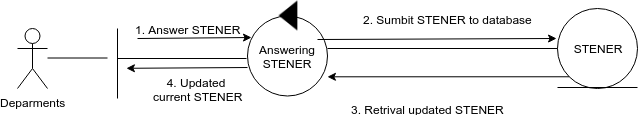

The diagram above was exported from draw.io. Its source (the exported page's mxGraphModel, read from the mxfile embedded in the PNG):
<mxGraphModel dx="1194" dy="892" grid="1" gridSize="10" guides="1" tooltips="1" connect="1" arrows="1" fold="1" page="1" pageScale="1" pageWidth="850" pageHeight="1100" math="0" shadow="0">
  <root>
    <mxCell id="0" />
    <mxCell id="1" parent="0" />
    <mxCell id="dmRorggkXNCS0P2koXyJ-1" value="Deparments&lt;br&gt;" style="shape=umlActor;verticalLabelPosition=bottom;labelBackgroundColor=#ffffff;verticalAlign=top;html=1;outlineConnect=0;" parent="1" vertex="1">
      <mxGeometry x="90" y="140" width="30" height="60" as="geometry" />
    </mxCell>
    <mxCell id="wrD4BUKI-ocJJezWEbc9-18" value="" style="endArrow=none;html=1;entryX=-0.012;entryY=0.625;entryDx=0;entryDy=0;entryPerimeter=0;" parent="1" edge="1">
      <mxGeometry width="50" height="50" relative="1" as="geometry">
        <mxPoint x="190" y="170" as="sourcePoint" />
        <mxPoint x="319.03999999999996" y="170" as="targetPoint" />
      </mxGeometry>
    </mxCell>
    <mxCell id="tUePacLsinZnSjs6lRtu-5" value="4. Updated&amp;nbsp;&lt;br&gt;current STENER" style="text;html=1;resizable=0;points=[];align=center;verticalAlign=middle;labelBackgroundColor=#ffffff;" parent="wrD4BUKI-ocJJezWEbc9-18" vertex="1" connectable="0">
      <mxGeometry x="0.2709" y="-3" relative="1" as="geometry">
        <mxPoint x="-2" y="27" as="offset" />
      </mxGeometry>
    </mxCell>
    <mxCell id="tUePacLsinZnSjs6lRtu-6" value="1. Answer STENER" style="text;html=1;resizable=0;points=[];align=center;verticalAlign=middle;labelBackgroundColor=#ffffff;" parent="wrD4BUKI-ocJJezWEbc9-18" vertex="1" connectable="0">
      <mxGeometry x="-0.194" y="2" relative="1" as="geometry">
        <mxPoint x="18" y="-28" as="offset" />
      </mxGeometry>
    </mxCell>
    <mxCell id="wrD4BUKI-ocJJezWEbc9-19" value="" style="endArrow=none;html=1;" parent="1" edge="1">
      <mxGeometry width="50" height="50" relative="1" as="geometry">
        <mxPoint x="190" y="210" as="sourcePoint" />
        <mxPoint x="190" y="140" as="targetPoint" />
      </mxGeometry>
    </mxCell>
    <mxCell id="gT_6m0L47ZGOkSsqBPjF-1" value="STENER" style="ellipse;whiteSpace=wrap;html=1;aspect=fixed;" parent="1" vertex="1">
      <mxGeometry x="630" y="120" width="80" height="80" as="geometry" />
    </mxCell>
    <mxCell id="gT_6m0L47ZGOkSsqBPjF-2" value="" style="endArrow=none;html=1;" parent="1" edge="1">
      <mxGeometry width="50" height="50" relative="1" as="geometry">
        <mxPoint x="630" y="199" as="sourcePoint" />
        <mxPoint x="710" y="199" as="targetPoint" />
      </mxGeometry>
    </mxCell>
    <mxCell id="HZI8-HhXEf9ajZ4AhN8E-1" value="" style="endArrow=none;html=1;entryX=0;entryY=0.5;entryDx=0;entryDy=0;exitX=1;exitY=0.5;exitDx=0;exitDy=0;" parent="1" target="gT_6m0L47ZGOkSsqBPjF-1" edge="1">
      <mxGeometry width="50" height="50" relative="1" as="geometry">
        <mxPoint x="400" y="160" as="sourcePoint" />
        <mxPoint x="280" y="690.5" as="targetPoint" />
      </mxGeometry>
    </mxCell>
    <mxCell id="tUePacLsinZnSjs6lRtu-8" value="2. Sumbit STENER to database" style="text;html=1;resizable=0;points=[];align=center;verticalAlign=middle;labelBackgroundColor=#ffffff;" parent="HZI8-HhXEf9ajZ4AhN8E-1" vertex="1" connectable="0">
      <mxGeometry x="-0.113" y="-1" relative="1" as="geometry">
        <mxPoint x="18" y="-31" as="offset" />
      </mxGeometry>
    </mxCell>
    <mxCell id="tUePacLsinZnSjs6lRtu-9" value="3. Retrival updated STENER" style="text;html=1;resizable=0;points=[];align=center;verticalAlign=middle;labelBackgroundColor=#ffffff;" parent="HZI8-HhXEf9ajZ4AhN8E-1" vertex="1" connectable="0">
      <mxGeometry x="0.3565" y="2" relative="1" as="geometry">
        <mxPoint x="-56" y="62" as="offset" />
      </mxGeometry>
    </mxCell>
    <mxCell id="HZI8-HhXEf9ajZ4AhN8E-2" value="" style="endArrow=none;html=1;" parent="1" edge="1">
      <mxGeometry width="50" height="50" relative="1" as="geometry">
        <mxPoint x="120" y="169.5" as="sourcePoint" />
        <mxPoint x="180" y="169.5" as="targetPoint" />
      </mxGeometry>
    </mxCell>
    <mxCell id="6oVusdEogFW1QlLbc0mA-3" value="" style="group" vertex="1" connectable="0" parent="1">
      <mxGeometry x="320" y="112.5" width="80" height="95" as="geometry" />
    </mxCell>
    <mxCell id="6oVusdEogFW1QlLbc0mA-1" value="&lt;span style=&quot;white-space: normal&quot;&gt;Answering STENER&lt;/span&gt;" style="ellipse;whiteSpace=wrap;html=1;aspect=fixed;" vertex="1" parent="6oVusdEogFW1QlLbc0mA-3">
      <mxGeometry y="15" width="80" height="80" as="geometry" />
    </mxCell>
    <mxCell id="6oVusdEogFW1QlLbc0mA-2" value="" style="shape=image;html=1;verticalAlign=top;verticalLabelPosition=bottom;labelBackgroundColor=#ffffff;imageAspect=0;aspect=fixed;image=https://cdn2.iconfinder.com/data/icons/freecns-cumulus/16/519633-134_TriangleDown-128.png;rotation=90;" vertex="1" parent="6oVusdEogFW1QlLbc0mA-3">
      <mxGeometry x="25" width="30" height="30" as="geometry" />
    </mxCell>
    <mxCell id="6oVusdEogFW1QlLbc0mA-7" value="" style="endArrow=classic;html=1;exitX=0;exitY=0.644;exitDx=0;exitDy=0;entryX=0.999;entryY=0.76;entryDx=0;entryDy=0;entryPerimeter=0;exitPerimeter=0;" edge="1" parent="6oVusdEogFW1QlLbc0mA-3" source="6oVusdEogFW1QlLbc0mA-1">
      <mxGeometry width="50" height="50" relative="1" as="geometry">
        <mxPoint x="120.71572875253787" y="67.28427124746213" as="sourcePoint" />
        <mxPoint x="-121.07999999999993" y="67.29999999999995" as="targetPoint" />
      </mxGeometry>
    </mxCell>
    <mxCell id="6oVusdEogFW1QlLbc0mA-4" value="" style="endArrow=classic;html=1;entryX=0.05;entryY=0.269;entryDx=0;entryDy=0;entryPerimeter=0;" edge="1" parent="1" target="6oVusdEogFW1QlLbc0mA-1">
      <mxGeometry width="50" height="50" relative="1" as="geometry">
        <mxPoint x="210" y="150" as="sourcePoint" />
        <mxPoint x="280" y="160" as="targetPoint" />
      </mxGeometry>
    </mxCell>
    <mxCell id="6oVusdEogFW1QlLbc0mA-5" value="" style="endArrow=classic;html=1;entryX=-0.012;entryY=0.375;entryDx=0;entryDy=0;entryPerimeter=0;" edge="1" parent="1" target="gT_6m0L47ZGOkSsqBPjF-1">
      <mxGeometry width="50" height="50" relative="1" as="geometry">
        <mxPoint x="390" y="151" as="sourcePoint" />
        <mxPoint x="504" y="150.01999999999998" as="targetPoint" />
      </mxGeometry>
    </mxCell>
    <mxCell id="6oVusdEogFW1QlLbc0mA-6" value="" style="endArrow=classic;html=1;exitX=0;exitY=1;exitDx=0;exitDy=0;entryX=0.999;entryY=0.76;entryDx=0;entryDy=0;entryPerimeter=0;" edge="1" parent="1" source="gT_6m0L47ZGOkSsqBPjF-1" target="6oVusdEogFW1QlLbc0mA-1">
      <mxGeometry width="50" height="50" relative="1" as="geometry">
        <mxPoint x="400" y="161" as="sourcePoint" />
        <mxPoint x="639.04" y="160" as="targetPoint" />
      </mxGeometry>
    </mxCell>
  </root>
</mxGraphModel>